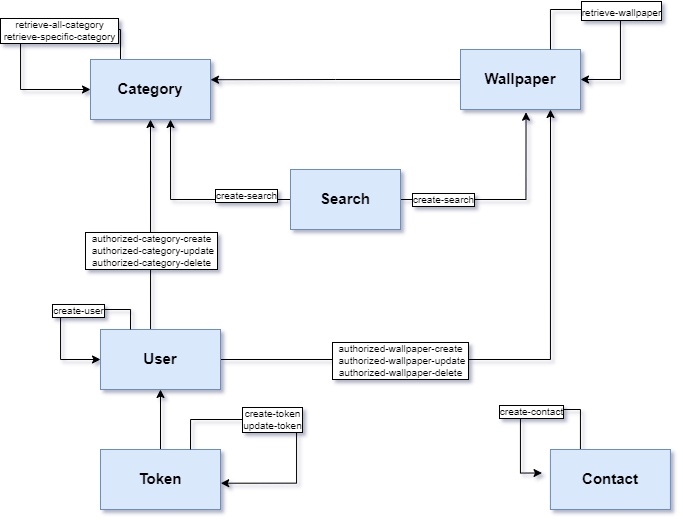

The diagram above was exported from draw.io. Its source (the exported page's mxGraphModel, read from the mxfile embedded in the PNG):
<mxGraphModel dx="849" dy="686" grid="1" gridSize="10" guides="1" tooltips="1" connect="1" arrows="1" fold="1" page="1" pageScale="1" pageWidth="827" pageHeight="1169" math="0" shadow="1">
  <root>
    <mxCell id="0" />
    <mxCell id="1" parent="0" />
    <mxCell id="mDn6ket4kgVQ2kageqqF-27" style="edgeStyle=orthogonalEdgeStyle;rounded=0;orthogonalLoop=1;jettySize=auto;html=1;exitX=0.25;exitY=0;exitDx=0;exitDy=0;fontSize=10;entryX=0;entryY=0.5;entryDx=0;entryDy=0;" parent="1" source="-NsjWlk7tHXYjoUh-iwY-1" target="-NsjWlk7tHXYjoUh-iwY-1" edge="1">
      <mxGeometry relative="1" as="geometry">
        <mxPoint x="110" y="99.99999999999977" as="targetPoint" />
        <Array as="points">
          <mxPoint x="230" y="50" />
          <mxPoint x="130" y="50" />
          <mxPoint x="130" y="110" />
        </Array>
      </mxGeometry>
    </mxCell>
    <mxCell id="mDn6ket4kgVQ2kageqqF-28" value="retrieve-all-category&lt;br&gt;&amp;nbsp;retrieve-specific-category&amp;nbsp;" style="edgeLabel;html=1;align=center;verticalAlign=middle;resizable=0;points=[];fontSize=10;labelBorderColor=default;" parent="mDn6ket4kgVQ2kageqqF-27" vertex="1" connectable="0">
      <mxGeometry x="-0.2811" relative="1" as="geometry">
        <mxPoint x="1" as="offset" />
      </mxGeometry>
    </mxCell>
    <mxCell id="-NsjWlk7tHXYjoUh-iwY-1" value="&lt;p style=&quot;line-height: 1.5&quot;&gt;&lt;b&gt;&lt;font style=&quot;font-size: 15px&quot;&gt;Category&lt;/font&gt;&lt;/b&gt;&lt;br&gt;&lt;/p&gt;" style="rounded=1;whiteSpace=wrap;html=1;fillColor=#dae8fc;strokeColor=#6c8ebf;arcSize=0;" parent="1" vertex="1">
      <mxGeometry x="200" y="80" width="120" height="60" as="geometry" />
    </mxCell>
    <mxCell id="mDn6ket4kgVQ2kageqqF-30" style="edgeStyle=orthogonalEdgeStyle;rounded=0;orthogonalLoop=1;jettySize=auto;html=1;exitX=0.5;exitY=0;exitDx=0;exitDy=0;entryX=0.75;entryY=1;entryDx=0;entryDy=0;fontSize=10;" parent="1" source="mDn6ket4kgVQ2kageqqF-1" target="mDn6ket4kgVQ2kageqqF-3" edge="1">
      <mxGeometry relative="1" as="geometry">
        <Array as="points">
          <mxPoint x="270" y="380" />
          <mxPoint x="660" y="380" />
        </Array>
      </mxGeometry>
    </mxCell>
    <mxCell id="mDn6ket4kgVQ2kageqqF-31" value="authorized-wallpaper-create&lt;br&gt;&amp;nbsp; authorized-wallpaper-update&amp;nbsp;&lt;br&gt;authorized-wallpaper-delete" style="edgeLabel;html=1;align=center;verticalAlign=middle;resizable=0;points=[];fontSize=10;labelBorderColor=default;" parent="mDn6ket4kgVQ2kageqqF-30" vertex="1" connectable="0">
      <mxGeometry x="0.0673" y="1" relative="1" as="geometry">
        <mxPoint x="-88" y="1" as="offset" />
      </mxGeometry>
    </mxCell>
    <mxCell id="grpz_qP6Luq98hf2FSNW-1" style="edgeStyle=orthogonalEdgeStyle;rounded=0;orthogonalLoop=1;jettySize=auto;html=1;exitX=0.434;exitY=0.031;exitDx=0;exitDy=0;exitPerimeter=0;" edge="1" parent="1" source="mDn6ket4kgVQ2kageqqF-1">
      <mxGeometry relative="1" as="geometry">
        <mxPoint x="260" y="140" as="targetPoint" />
        <Array as="points">
          <mxPoint x="262" y="350" />
          <mxPoint x="260" y="350" />
        </Array>
      </mxGeometry>
    </mxCell>
    <mxCell id="mDn6ket4kgVQ2kageqqF-1" value="&lt;p style=&quot;line-height: 1.5&quot;&gt;&lt;b&gt;&lt;font style=&quot;font-size: 15px&quot;&gt;User&lt;/font&gt;&lt;/b&gt;&lt;br&gt;&lt;/p&gt;" style="rounded=1;whiteSpace=wrap;html=1;fillColor=#dae8fc;strokeColor=#6c8ebf;arcSize=0;" parent="1" vertex="1">
      <mxGeometry x="210" y="350" width="120" height="60" as="geometry" />
    </mxCell>
    <mxCell id="mDn6ket4kgVQ2kageqqF-18" style="edgeStyle=orthogonalEdgeStyle;rounded=0;orthogonalLoop=1;jettySize=auto;html=1;exitX=0.25;exitY=0;exitDx=0;exitDy=0;fontSize=10;entryX=-0.07;entryY=0.392;entryDx=0;entryDy=0;entryPerimeter=0;" parent="1" source="mDn6ket4kgVQ2kageqqF-2" edge="1" target="mDn6ket4kgVQ2kageqqF-2">
      <mxGeometry relative="1" as="geometry">
        <mxPoint x="659.94" y="340" as="targetPoint" />
        <Array as="points">
          <mxPoint x="689.94" y="430" />
          <mxPoint x="629.94" y="430" />
          <mxPoint x="629.94" y="494" />
        </Array>
      </mxGeometry>
    </mxCell>
    <mxCell id="mDn6ket4kgVQ2kageqqF-19" value="create-contact" style="edgeLabel;html=1;align=center;verticalAlign=middle;resizable=0;points=[];fontSize=10;labelBorderColor=default;" parent="mDn6ket4kgVQ2kageqqF-18" vertex="1" connectable="0">
      <mxGeometry x="-0.036" y="1" relative="1" as="geometry">
        <mxPoint as="offset" />
      </mxGeometry>
    </mxCell>
    <mxCell id="mDn6ket4kgVQ2kageqqF-2" value="&lt;p style=&quot;line-height: 1.5&quot;&gt;&lt;b&gt;&lt;font style=&quot;font-size: 15px&quot;&gt;Contact&lt;/font&gt;&lt;/b&gt;&lt;br&gt;&lt;/p&gt;" style="rounded=1;whiteSpace=wrap;html=1;fillColor=#dae8fc;strokeColor=#6c8ebf;arcSize=0;" parent="1" vertex="1">
      <mxGeometry x="659.94" y="470" width="120" height="60" as="geometry" />
    </mxCell>
    <mxCell id="mDn6ket4kgVQ2kageqqF-24" style="edgeStyle=orthogonalEdgeStyle;rounded=0;orthogonalLoop=1;jettySize=auto;html=1;exitX=0;exitY=0.5;exitDx=0;exitDy=0;entryX=1;entryY=0.337;entryDx=0;entryDy=0;entryPerimeter=0;fontSize=10;" parent="1" source="mDn6ket4kgVQ2kageqqF-3" target="-NsjWlk7tHXYjoUh-iwY-1" edge="1">
      <mxGeometry relative="1" as="geometry" />
    </mxCell>
    <mxCell id="mDn6ket4kgVQ2kageqqF-3" value="&lt;p style=&quot;line-height: 1.5&quot;&gt;&lt;b&gt;&lt;font style=&quot;font-size: 15px&quot;&gt;Wallpaper&lt;/font&gt;&lt;/b&gt;&lt;br&gt;&lt;/p&gt;" style="rounded=1;whiteSpace=wrap;html=1;fillColor=#dae8fc;strokeColor=#6c8ebf;arcSize=0;" parent="1" vertex="1">
      <mxGeometry x="570" y="70" width="120" height="60" as="geometry" />
    </mxCell>
    <mxCell id="mDn6ket4kgVQ2kageqqF-20" style="edgeStyle=orthogonalEdgeStyle;rounded=0;orthogonalLoop=1;jettySize=auto;html=1;exitX=1;exitY=0.5;exitDx=0;exitDy=0;entryX=0.546;entryY=1.045;entryDx=0;entryDy=0;entryPerimeter=0;fontSize=10;" parent="1" source="mDn6ket4kgVQ2kageqqF-4" target="mDn6ket4kgVQ2kageqqF-3" edge="1">
      <mxGeometry relative="1" as="geometry">
        <Array as="points">
          <mxPoint x="460" y="220" />
          <mxPoint x="636" y="220" />
        </Array>
      </mxGeometry>
    </mxCell>
    <mxCell id="mDn6ket4kgVQ2kageqqF-23" value="create-search" style="edgeLabel;html=1;align=center;verticalAlign=middle;resizable=0;points=[];fontSize=10;labelBorderColor=default;" parent="mDn6ket4kgVQ2kageqqF-20" vertex="1" connectable="0">
      <mxGeometry x="-0.4627" y="1" relative="1" as="geometry">
        <mxPoint x="59" as="offset" />
      </mxGeometry>
    </mxCell>
    <mxCell id="mDn6ket4kgVQ2kageqqF-29" style="edgeStyle=orthogonalEdgeStyle;rounded=0;orthogonalLoop=1;jettySize=auto;html=1;exitX=0;exitY=0.5;exitDx=0;exitDy=0;fontSize=10;" parent="1" source="mDn6ket4kgVQ2kageqqF-4" edge="1">
      <mxGeometry relative="1" as="geometry">
        <mxPoint x="280" y="140" as="targetPoint" />
        <Array as="points">
          <mxPoint x="280" y="220" />
        </Array>
      </mxGeometry>
    </mxCell>
    <mxCell id="mDn6ket4kgVQ2kageqqF-4" value="&lt;p style=&quot;line-height: 1.5&quot;&gt;&lt;span style=&quot;font-size: 15px&quot;&gt;&lt;b&gt;Search&lt;/b&gt;&lt;/span&gt;&lt;/p&gt;" style="rounded=1;whiteSpace=wrap;html=1;fillColor=#dae8fc;strokeColor=#6c8ebf;arcSize=0;" parent="1" vertex="1">
      <mxGeometry x="400" y="190" width="110" height="60" as="geometry" />
    </mxCell>
    <mxCell id="mDn6ket4kgVQ2kageqqF-8" style="edgeStyle=orthogonalEdgeStyle;rounded=0;orthogonalLoop=1;jettySize=auto;html=1;exitX=0.75;exitY=0;exitDx=0;exitDy=0;entryX=1;entryY=0.5;entryDx=0;entryDy=0;fontSize=15;" parent="1" source="mDn6ket4kgVQ2kageqqF-3" target="mDn6ket4kgVQ2kageqqF-3" edge="1">
      <mxGeometry relative="1" as="geometry">
        <Array as="points">
          <mxPoint x="660" y="30" />
          <mxPoint x="730" y="30" />
          <mxPoint x="730" y="100" />
        </Array>
      </mxGeometry>
    </mxCell>
    <mxCell id="mDn6ket4kgVQ2kageqqF-10" value="&lt;font style=&quot;font-size: 10px ; line-height: 1&quot;&gt;retrieve-wallpaper&lt;br&gt;&lt;/font&gt;" style="edgeLabel;html=1;align=center;verticalAlign=middle;resizable=0;points=[];fontSize=15;labelBorderColor=default;spacing=2;horizontal=1;" parent="mDn6ket4kgVQ2kageqqF-8" vertex="1" connectable="0">
      <mxGeometry x="0.0264" relative="1" as="geometry">
        <mxPoint y="-3" as="offset" />
      </mxGeometry>
    </mxCell>
    <mxCell id="mDn6ket4kgVQ2kageqqF-11" style="edgeStyle=orthogonalEdgeStyle;rounded=0;orthogonalLoop=1;jettySize=auto;html=1;exitX=0.25;exitY=0;exitDx=0;exitDy=0;entryX=0;entryY=0.5;entryDx=0;entryDy=0;fontSize=10;" parent="1" source="mDn6ket4kgVQ2kageqqF-1" target="mDn6ket4kgVQ2kageqqF-1" edge="1">
      <mxGeometry relative="1" as="geometry">
        <Array as="points">
          <mxPoint x="240" y="330" />
          <mxPoint x="170" y="330" />
          <mxPoint x="170" y="380" />
        </Array>
      </mxGeometry>
    </mxCell>
    <mxCell id="mDn6ket4kgVQ2kageqqF-12" value="create-user" style="edgeLabel;html=1;align=center;verticalAlign=middle;resizable=0;points=[];fontSize=10;labelBorderColor=default;" parent="mDn6ket4kgVQ2kageqqF-11" vertex="1" connectable="0">
      <mxGeometry x="-0.2064" relative="1" as="geometry">
        <mxPoint x="-1" as="offset" />
      </mxGeometry>
    </mxCell>
    <mxCell id="mDn6ket4kgVQ2kageqqF-14" style="edgeStyle=orthogonalEdgeStyle;rounded=0;orthogonalLoop=1;jettySize=auto;html=1;exitX=0.5;exitY=0;exitDx=0;exitDy=0;entryX=0.5;entryY=1;entryDx=0;entryDy=0;fontSize=10;" parent="1" source="mDn6ket4kgVQ2kageqqF-13" target="mDn6ket4kgVQ2kageqqF-1" edge="1">
      <mxGeometry relative="1" as="geometry" />
    </mxCell>
    <mxCell id="mDn6ket4kgVQ2kageqqF-13" value="&lt;p style=&quot;line-height: 1.5&quot;&gt;&lt;b&gt;&lt;font style=&quot;font-size: 15px&quot;&gt;Token&lt;/font&gt;&lt;/b&gt;&lt;br&gt;&lt;/p&gt;" style="rounded=1;whiteSpace=wrap;html=1;fillColor=#dae8fc;strokeColor=#6c8ebf;arcSize=0;" parent="1" vertex="1">
      <mxGeometry x="210" y="470" width="120" height="60" as="geometry" />
    </mxCell>
    <mxCell id="mDn6ket4kgVQ2kageqqF-16" style="edgeStyle=orthogonalEdgeStyle;rounded=0;orthogonalLoop=1;jettySize=auto;html=1;exitX=0.75;exitY=0;exitDx=0;exitDy=0;entryX=1.002;entryY=0.562;entryDx=0;entryDy=0;entryPerimeter=0;fontSize=10;" parent="1" source="mDn6ket4kgVQ2kageqqF-13" target="mDn6ket4kgVQ2kageqqF-13" edge="1">
      <mxGeometry relative="1" as="geometry">
        <Array as="points">
          <mxPoint x="300" y="440" />
          <mxPoint x="396" y="440" />
          <mxPoint x="396" y="430" />
          <mxPoint x="406" y="430" />
          <mxPoint x="406" y="504" />
        </Array>
      </mxGeometry>
    </mxCell>
    <mxCell id="mDn6ket4kgVQ2kageqqF-17" value="create-token&lt;br&gt;update-token" style="edgeLabel;html=1;align=center;verticalAlign=middle;resizable=0;points=[];fontSize=10;labelBorderColor=default;" parent="mDn6ket4kgVQ2kageqqF-16" vertex="1" connectable="0">
      <mxGeometry x="-0.2433" y="2" relative="1" as="geometry">
        <mxPoint y="1" as="offset" />
      </mxGeometry>
    </mxCell>
    <mxCell id="mDn6ket4kgVQ2kageqqF-26" style="edgeStyle=orthogonalEdgeStyle;rounded=0;orthogonalLoop=1;jettySize=auto;html=1;exitX=0.5;exitY=1;exitDx=0;exitDy=0;fontSize=10;" parent="1" source="-NsjWlk7tHXYjoUh-iwY-1" target="-NsjWlk7tHXYjoUh-iwY-1" edge="1">
      <mxGeometry relative="1" as="geometry" />
    </mxCell>
    <mxCell id="grpz_qP6Luq98hf2FSNW-2" value="authorized-category-create&lt;br&gt;&amp;nbsp; authorized-category-update&amp;nbsp;&lt;br&gt;authorized-category-delete" style="edgeLabel;html=1;align=center;verticalAlign=middle;resizable=0;points=[];fontSize=10;labelBorderColor=default;" vertex="1" connectable="0" parent="1">
      <mxGeometry x="259.9958246828699" y="270" as="geometry" />
    </mxCell>
    <mxCell id="grpz_qP6Luq98hf2FSNW-3" value="create-search" style="edgeLabel;html=1;align=center;verticalAlign=middle;resizable=0;points=[];fontSize=10;labelBorderColor=default;" vertex="1" connectable="0" parent="1">
      <mxGeometry x="562.4117647058824" y="220" as="geometry">
        <mxPoint x="-207" y="-5" as="offset" />
      </mxGeometry>
    </mxCell>
  </root>
</mxGraphModel>